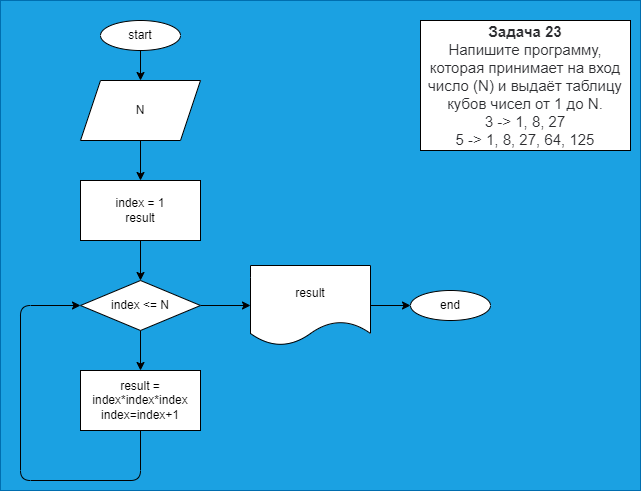

The diagram above was exported from draw.io. Its source (the exported page's mxGraphModel, read from the mxfile embedded in the PNG):
<mxGraphModel dx="953" dy="444" grid="1" gridSize="10" guides="1" tooltips="1" connect="1" arrows="1" fold="1" page="1" pageScale="1" pageWidth="827" pageHeight="1169" math="0" shadow="0">
  <root>
    <mxCell id="0" />
    <mxCell id="1" parent="0" />
    <mxCell id="19" value="" style="rounded=0;whiteSpace=wrap;html=1;fillColor=#1ba1e2;fontColor=#ffffff;strokeColor=#006EAF;" vertex="1" parent="1">
      <mxGeometry x="180" width="640" height="490" as="geometry" />
    </mxCell>
    <mxCell id="2" value="&lt;p style=&quot;box-sizing: border-box ; margin: 0px ; color: rgb(44 , 45 , 48) ; font-family: &amp;#34;roboto&amp;#34; , &amp;#34;san francisco&amp;#34; , &amp;#34;helvetica neue&amp;#34; , &amp;#34;helvetica&amp;#34; , &amp;#34;arial&amp;#34; ; font-size: 15px ; background-color: rgb(255 , 255 , 255)&quot;&gt;&lt;span style=&quot;box-sizing: border-box ; font-weight: 700&quot;&gt;Задача 23&lt;/span&gt;&lt;/p&gt;&lt;p style=&quot;box-sizing: border-box ; margin: 0px ; color: rgb(44 , 45 , 48) ; font-family: &amp;#34;roboto&amp;#34; , &amp;#34;san francisco&amp;#34; , &amp;#34;helvetica neue&amp;#34; , &amp;#34;helvetica&amp;#34; , &amp;#34;arial&amp;#34; ; font-size: 15px ; background-color: rgb(255 , 255 , 255)&quot;&gt;Напишите программу, которая принимает на вход число (N) и выдаёт таблицу кубов чисел от 1 до N.&lt;/p&gt;&lt;p style=&quot;box-sizing: border-box ; margin: 0px ; color: rgb(44 , 45 , 48) ; font-family: &amp;#34;roboto&amp;#34; , &amp;#34;san francisco&amp;#34; , &amp;#34;helvetica neue&amp;#34; , &amp;#34;helvetica&amp;#34; , &amp;#34;arial&amp;#34; ; font-size: 15px ; background-color: rgb(255 , 255 , 255)&quot;&gt;3 -&amp;gt; 1, 8, 27&lt;br style=&quot;box-sizing: border-box&quot;&gt;5 -&amp;gt; 1, 8, 27, 64, 125&lt;/p&gt;" style="rounded=0;whiteSpace=wrap;html=1;" parent="1" vertex="1">
      <mxGeometry x="600" y="20" width="210" height="130" as="geometry" />
    </mxCell>
    <mxCell id="6" style="edgeStyle=none;html=1;exitX=0.5;exitY=1;exitDx=0;exitDy=0;entryX=0.5;entryY=0;entryDx=0;entryDy=0;" parent="1" source="3" target="4" edge="1">
      <mxGeometry relative="1" as="geometry" />
    </mxCell>
    <mxCell id="3" value="start" style="ellipse;whiteSpace=wrap;html=1;" parent="1" vertex="1">
      <mxGeometry x="280" y="20" width="80" height="30" as="geometry" />
    </mxCell>
    <mxCell id="12" style="edgeStyle=none;html=1;entryX=0.5;entryY=0;entryDx=0;entryDy=0;" edge="1" parent="1" source="4" target="11">
      <mxGeometry relative="1" as="geometry" />
    </mxCell>
    <mxCell id="4" value="N" style="shape=parallelogram;perimeter=parallelogramPerimeter;whiteSpace=wrap;html=1;fixedSize=1;" parent="1" vertex="1">
      <mxGeometry x="260" y="80" width="120" height="60" as="geometry" />
    </mxCell>
    <mxCell id="9" style="edgeStyle=none;html=1;exitX=0.5;exitY=1;exitDx=0;exitDy=0;entryX=0.5;entryY=0;entryDx=0;entryDy=0;" edge="1" parent="1" source="5" target="8">
      <mxGeometry relative="1" as="geometry" />
    </mxCell>
    <mxCell id="16" style="edgeStyle=none;html=1;exitX=1;exitY=0.5;exitDx=0;exitDy=0;entryX=0;entryY=0.5;entryDx=0;entryDy=0;" edge="1" parent="1" source="5" target="15">
      <mxGeometry relative="1" as="geometry" />
    </mxCell>
    <mxCell id="5" value="index &amp;lt;= N" style="rhombus;whiteSpace=wrap;html=1;" parent="1" vertex="1">
      <mxGeometry x="260" y="280" width="120" height="50" as="geometry" />
    </mxCell>
    <mxCell id="14" style="edgeStyle=none;html=1;entryX=0;entryY=0.5;entryDx=0;entryDy=0;exitX=0.5;exitY=1;exitDx=0;exitDy=0;" edge="1" parent="1" source="8" target="5">
      <mxGeometry relative="1" as="geometry">
        <mxPoint x="320" y="520" as="targetPoint" />
        <Array as="points">
          <mxPoint x="320" y="480" />
          <mxPoint x="200" y="480" />
          <mxPoint x="200" y="305" />
        </Array>
      </mxGeometry>
    </mxCell>
    <mxCell id="8" value="result = index*index*index&lt;br&gt;index=index+1" style="rounded=0;whiteSpace=wrap;html=1;" vertex="1" parent="1">
      <mxGeometry x="260" y="370" width="120" height="60" as="geometry" />
    </mxCell>
    <mxCell id="13" style="edgeStyle=none;html=1;exitX=0.5;exitY=1;exitDx=0;exitDy=0;entryX=0.5;entryY=0;entryDx=0;entryDy=0;" edge="1" parent="1" source="11" target="5">
      <mxGeometry relative="1" as="geometry" />
    </mxCell>
    <mxCell id="11" value="index = 1&lt;br&gt;result" style="rounded=0;whiteSpace=wrap;html=1;" vertex="1" parent="1">
      <mxGeometry x="260" y="180" width="120" height="60" as="geometry" />
    </mxCell>
    <mxCell id="18" style="edgeStyle=none;html=1;exitX=1;exitY=0.5;exitDx=0;exitDy=0;entryX=0;entryY=0.5;entryDx=0;entryDy=0;" edge="1" parent="1" source="15" target="17">
      <mxGeometry relative="1" as="geometry" />
    </mxCell>
    <mxCell id="15" value="result" style="shape=document;whiteSpace=wrap;html=1;boundedLbl=1;" vertex="1" parent="1">
      <mxGeometry x="430" y="265" width="120" height="80" as="geometry" />
    </mxCell>
    <mxCell id="17" value="end" style="ellipse;whiteSpace=wrap;html=1;" vertex="1" parent="1">
      <mxGeometry x="590" y="290" width="80" height="30" as="geometry" />
    </mxCell>
  </root>
</mxGraphModel>